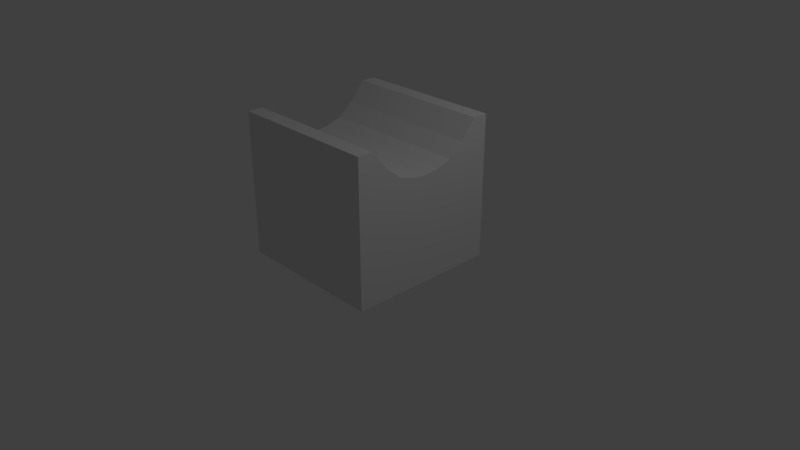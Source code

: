 # Source: bowling_ditch.blend  (saved by Blender 2.78.0; exported with 4.5.12 LTS)
import bpy
from mathutils import Matrix  # noqa: F401  (used for matrix-valued properties, if any)

bpy.ops.wm.read_factory_settings(use_empty=True)
scene = bpy.context.scene
scene.name = 'Scene'

# ---- collections
col_collection_1 = bpy.data.collections.new('Collection 1'); scene.collection.children.link(col_collection_1)

# ---- materials (node trees are filled in below, after node groups)
mat_material = bpy.data.materials.new('Material')
mat_material.alpha_threshold = 0.0
mat_material.use_transparent_shadow = False
mat_material.roughness = 0.5
mat_material.line_color = (0.0, 0.0, 0.0, 1.0)

# ---- material node trees

# ---- world
world_world = bpy.data.worlds.new('World'); scene.world = world_world
world_world.color = (0.05088, 0.05088, 0.05088)
world_world.use_sun_shadow = False
world_world.sun_shadow_jitter_overblur = 0.0
world_world.cycles.sampling_method = 'MANUAL'

# ---- cameras
cam_camera = bpy.data.cameras.new('Camera')
cam_camera.clip_end = 100.0
cam_camera.lens = 35.0
cam_camera.sensor_width = 32.0
cam_camera.sensor_height = 18.0
cam_camera.ortho_scale = 7.314
cam_camera.dof.focus_distance = 0.0
cam_camera.dof.aperture_fstop = 128.0

# ---- lights
light_lamp = bpy.data.lights.new('Lamp', 'POINT')
light_lamp.transmission_factor = 0.0
light_lamp.cutoff_distance = 30.0
light_lamp.energy = 100.0
light_lamp.shadow_buffer_clip_start = 1.001
light_lamp.shadow_soft_size = 0.1
light_lamp.shadow_maximum_resolution = 0.006
light_lamp.use_absolute_resolution = True

# ---- meshes
me_cube = bpy.data.meshes.new('Cube')
me_cube.from_pydata([(1.0, 1.0, -1.0), (1.0, -1.0, -1.0), (-1.0, -1.0, -1.0), (-1.0, 1.0, -1.0), (1.0, 1.0, 0.9024), (1.0, -1.0, 0.9024), (-1.0, -1.0, 0.9024), (-1.0, 1.0, 0.9024), (1.0, 0.8006, -1.0), (1.0, 0.6006, -1.0), (1.0, 0.4006, -1.0), (1.0, 0.2006, -1.0), (1.0, 0.0006114, -1.0), (1.0, -0.1994, -1.0), (1.0, -0.3994, -1.0), (1.0, -0.5994, -1.0), (1.0, -0.7994, -1.0), (-1.0, -0.7994, -1.0), (-1.0, -0.5994, -1.0), (-1.0, -0.3994, -1.0), (-1.0, -0.1994, -1.0), (-1.0, 0.0006117, -1.0), (-1.0, 0.2006, -1.0), (-1.0, 0.4006, -1.0), (-1.0, 0.6006, -1.0), (-1.0, 0.8006, -1.0), (1.0, 0.8006, 0.9024), (1.0, 0.6006, 0.6553), (1.0, 0.4006, 0.4907), (1.0, 0.2006, 0.426), (1.0, 0.0006108, 0.4), (1.0, -0.1994, 0.426), (1.0, -0.3994, 0.4907), (1.0, -0.5994, 0.6553), (1.0, -0.7994, 0.9024), (-1.0, -0.7994, 0.9024), (-1.0, -0.5994, 0.6553), (-1.0, -0.3994, 0.4907), (-1.0, -0.1994, 0.426), (-1.0, 0.0006116, 0.4), (-1.0, 0.2006, 0.426), (-1.0, 0.4006, 0.4907), (-1.0, 0.6006, 0.6553), (-1.0, 0.8006, 0.9024)], [], [(16, 1, 2, 17), (34, 35, 6, 5), (16, 34, 5, 1), (1, 5, 6, 2), (25, 43, 7, 3), (4, 0, 3, 7), (2, 6, 35, 17), (17, 35, 36, 18), (18, 36, 37, 19), (19, 37, 38, 20), (20, 38, 39, 21), (21, 39, 40, 22), (22, 40, 41, 23), (23, 41, 42, 24), (24, 42, 43, 25), (0, 4, 26, 8), (8, 26, 27, 9), (9, 27, 28, 10), (10, 28, 29, 11), (11, 29, 30, 12), (12, 30, 31, 13), (13, 31, 32, 14), (14, 32, 33, 15), (15, 33, 34, 16), (4, 7, 43, 26), (26, 43, 42, 27), (27, 42, 41, 28), (28, 41, 40, 29), (29, 40, 39, 30), (30, 39, 38, 31), (31, 38, 37, 32), (32, 37, 36, 33), (33, 36, 35, 34), (0, 8, 25, 3), (8, 9, 24, 25), (9, 10, 23, 24), (10, 11, 22, 23), (11, 12, 21, 22), (12, 13, 20, 21), (13, 14, 19, 20), (14, 15, 18, 19), (15, 16, 17, 18)])
me_cube.materials.append(mat_material)
me_cube.use_remesh_preserve_volume = False
me_cube.use_remesh_preserve_attributes = False
me_cube.use_mirror_vertex_groups = False
me_cube.update()

# ---- objects
ob_cube = bpy.data.objects.new('Cube', me_cube)
ob_lamp = bpy.data.objects.new('Lamp', light_lamp)
ob_camera = bpy.data.objects.new('Camera', cam_camera)

# ---- transforms, parenting, visibility, modifiers, constraints
ob_cube.location = (0.0, 0.0, 1.007)
ob_cube.lock_rotations_4d = False
ob_cube.empty_display_type = 'ARROWS'
ob_cube.lineart.crease_threshold = 0.0
ob_lamp.location = (4.076, 1.005, 5.904)
ob_lamp.rotation_euler = (0.6503, 0.05522, 1.866)
ob_lamp.lock_rotations_4d = False
ob_lamp.empty_display_type = 'ARROWS'
ob_lamp.color = (0.0, 0.0, 0.0, 0.0)
ob_lamp.lineart.crease_threshold = 0.0
ob_camera.location = (7.481, -6.508, 5.344)
ob_camera.rotation_euler = (1.109, 0.0, 0.8149)
ob_camera.lock_rotations_4d = False
ob_camera.empty_display_type = 'ARROWS'
ob_camera.color = (0.0, 0.0, 0.0, 0.0)
ob_camera.display_type = 'WIRE'
ob_camera.lineart.crease_threshold = 0.0

# ---- collection membership
col_collection_1.objects.link(ob_cube)
col_collection_1.objects.link(ob_lamp)
col_collection_1.objects.link(ob_camera)

# ---- scene / render settings (as saved in the file)
scene.camera = ob_camera
scene.frame_start = 1; scene.frame_end = 250; scene.frame_set(1)
scene.render.engine = 'BLENDER_EEVEE_NEXT'
scene.render.resolution_percentage = 50
scene.render.dither_intensity = 0.0
scene.cycles.use_denoising = False
scene.cycles.samples = 128
scene.cycles.sampling_pattern = 'TABULATED_SOBOL'
scene.cycles.light_sampling_threshold = 0.0
scene.cycles.use_adaptive_sampling = False
scene.cycles.use_light_tree = False
scene.cycles.blur_glossy = 0.0
scene.cycles.sample_clamp_indirect = 0.0
scene.view_settings.view_transform = 'Standard'
bpy.context.view_layer.update()

